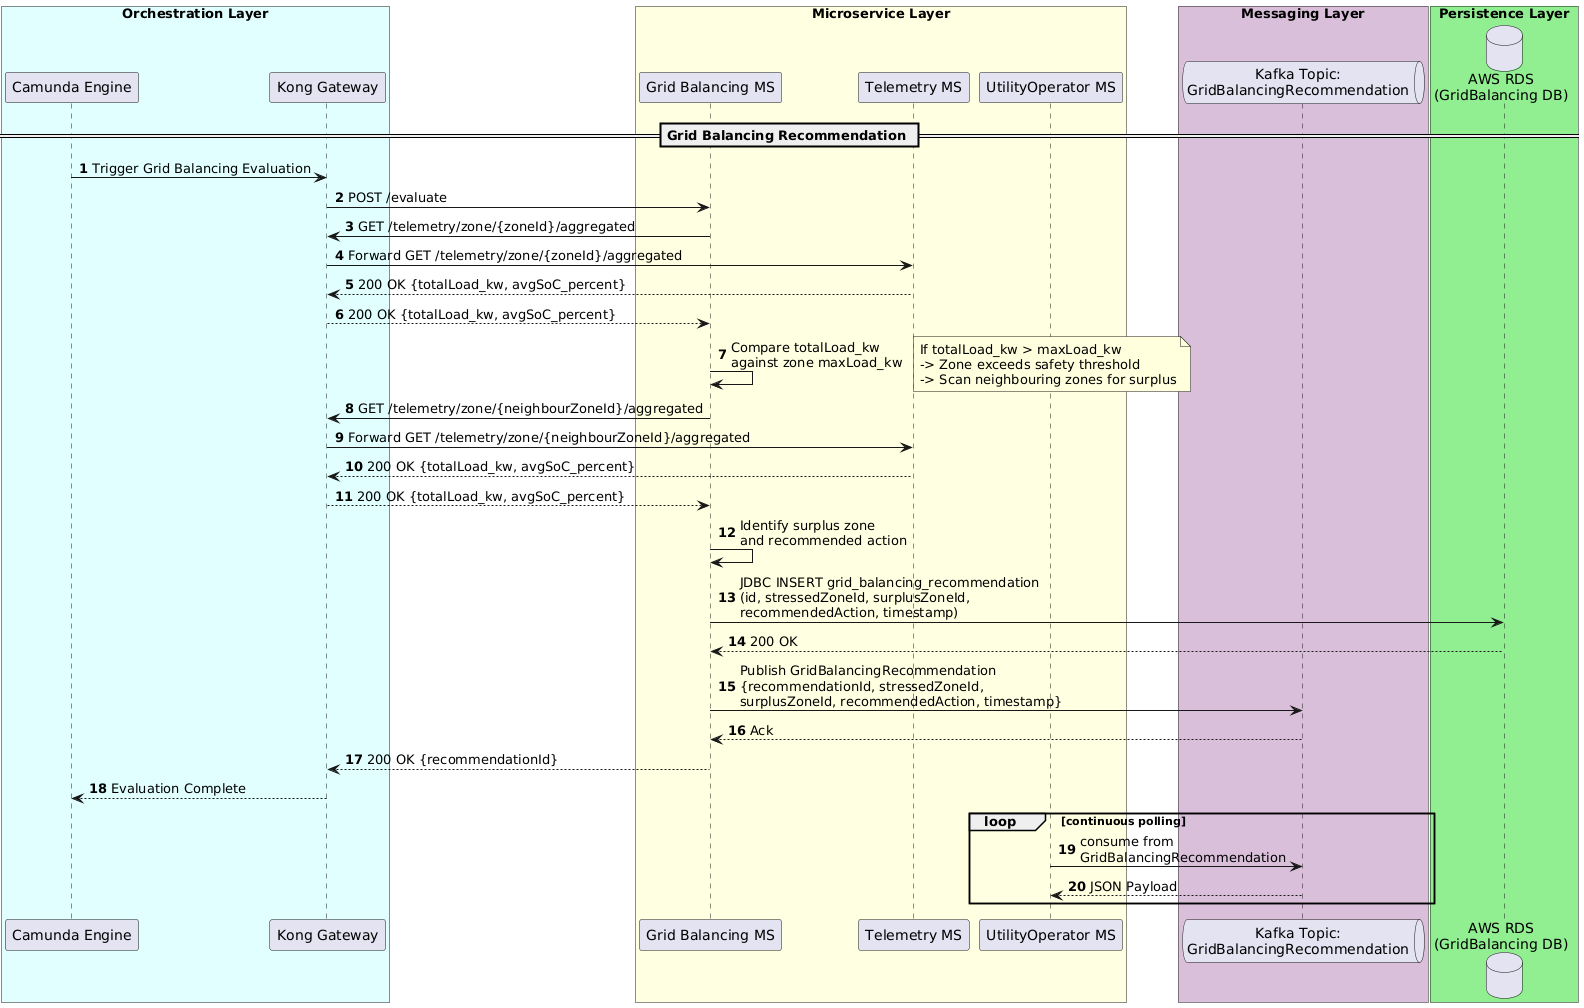

The diagram above was rendered by PlantUML. Its source (embedded in the PNG):
@startuml
autonumber
box "Orchestration Layer" #LightCyan
participant "Camunda Engine" as Camunda
participant "Kong Gateway" as Kong
end box
box "Microservice Layer" #LightYellow
participant "Grid Balancing MS" as GBMS
participant "Telemetry MS" as TMS
participant "UtilityOperator MS" as UOMS
end box
box "Messaging Layer" #Thistle
queue "Kafka Topic:\nGridBalancingRecommendation" as Kafka
end box
box "Persistence Layer" #LightGreen
database "AWS RDS\n(GridBalancing DB)" as DB
end box

== Grid Balancing Recommendation ==

Camunda -> Kong: Trigger Grid Balancing Evaluation
Kong -> GBMS: POST /evaluate
GBMS -> Kong: GET /telemetry/zone/{zoneId}/aggregated
Kong -> TMS: Forward GET /telemetry/zone/{zoneId}/aggregated
TMS --> Kong: 200 OK {totalLoad_kw, avgSoC_percent}
Kong --> GBMS: 200 OK {totalLoad_kw, avgSoC_percent}
GBMS -> GBMS: Compare totalLoad_kw\nagainst zone maxLoad_kw
note right: If totalLoad_kw > maxLoad_kw\n-> Zone exceeds safety threshold\n-> Scan neighbouring zones for surplus
GBMS -> Kong: GET /telemetry/zone/{neighbourZoneId}/aggregated
Kong -> TMS: Forward GET /telemetry/zone/{neighbourZoneId}/aggregated
TMS --> Kong: 200 OK {totalLoad_kw, avgSoC_percent}
Kong --> GBMS: 200 OK {totalLoad_kw, avgSoC_percent}
GBMS -> GBMS: Identify surplus zone\nand recommended action
GBMS -> DB: JDBC INSERT grid_balancing_recommendation\n(id, stressedZoneId, surplusZoneId,\nrecommendedAction, timestamp)
DB --> GBMS: 200 OK
GBMS -> Kafka: Publish GridBalancingRecommendation\n{recommendationId, stressedZoneId,\nsurplusZoneId, recommendedAction, timestamp}
Kafka --> GBMS: Ack
GBMS --> Kong: 200 OK {recommendationId}
Kong --> Camunda: Evaluation Complete

loop continuous polling
    UOMS -> Kafka: consume from \nGridBalancingRecommendation
    Kafka --> UOMS: JSON Payload
end
@enduml